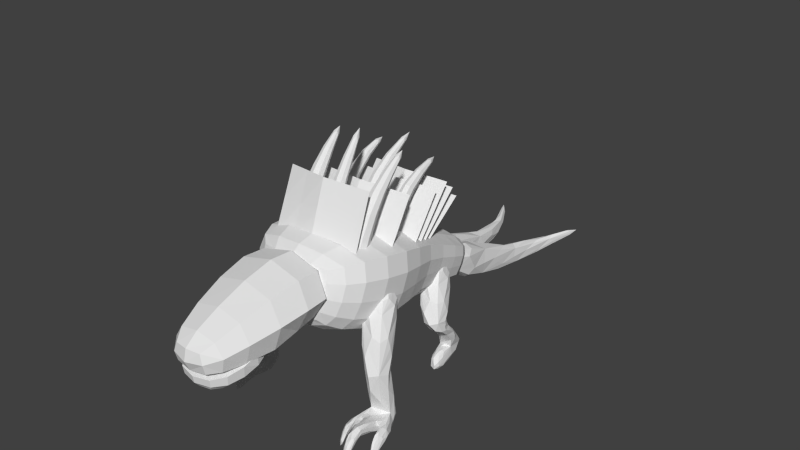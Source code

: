 # Source: chupacabra.blend  (saved by Blender 2.79.0; exported with 4.5.12 LTS)
import bpy
from mathutils import Matrix  # noqa: F401  (used for matrix-valued properties, if any)

bpy.ops.wm.read_factory_settings(use_empty=True)
scene = bpy.context.scene
scene.name = 'Scene'

# ---- collections
col_collection_1 = bpy.data.collections.new('Collection 1'); scene.collection.children.link(col_collection_1)

# ---- materials (node trees are filled in below, after node groups)
mat_chupacabra = bpy.data.materials.new('chupacabra')
mat_chupacabra.alpha_threshold = 0.0
mat_chupacabra.use_transparent_shadow = False
mat_chupacabra.roughness = 0.5

# ---- material node trees

# ---- world
world_world = bpy.data.worlds.new('World'); scene.world = world_world
world_world.color = (0.05088, 0.05088, 0.05088)
world_world.use_sun_shadow = False
world_world.sun_shadow_jitter_overblur = 0.0
world_world.cycles.sampling_method = 'NONE'
world_world.cycles.sample_map_resolution = 256

# ---- meshes
me_body = bpy.data.meshes.new('Body')
me_body.from_pydata([(-0.182, -0.47, -0.06051), (-0.2875, 0.2235, -0.2126), (0.2885, 0.2235, -0.2126), (0.183, -0.47, -0.06051), (-0.2515, -0.4135, 0.2455), (-0.2875, 0.3696, 0.1028), (0.2885, 0.3696, 0.1028), (0.2525, -0.4135, 0.2455), (-0.2213, 0.7633, -0.3409), (0.2223, 0.7633, -0.3409), (-0.2213, 0.8508, -0.1452), (0.2223, 0.8508, -0.1452), (-0.2734, -0.2735, 0.2532), (0.2719, -0.2535, 0.2432), (-0.2734, -0.1288, 0.5964), (0.2719, -0.1288, 0.5964), (-0.05475, -0.2326, 0.2412), (-0.05475, -0.1303, 0.2068), (0.05325, -0.1303, 0.2068), (0.05325, -0.2326, 0.2412), (-0.04395, -0.1323, 0.4972), (-0.04395, -0.04606, 0.4919), (0.04245, -0.04606, 0.4919), (0.04245, -0.1323, 0.4972), (-0.03315, -0.02526, 0.6643), (-0.03315, 0.02873, 0.6285), (0.03165, 0.02873, 0.6285), (0.03165, -0.02526, 0.6643), (-0.02137, 0.2449, 0.9543), (-0.2708, -0.2326, 0.2412), (-0.2708, -0.1303, 0.2068), (-0.1628, -0.1303, 0.2068), (-0.1628, -0.2326, 0.2412), (-0.249, -0.1117, 0.4908), (-0.252, -0.01682, 0.4393), (-0.1445, -0.01845, 0.43), (-0.1415, -0.1133, 0.4815), (-0.2492, 0.0606, 0.6578), (-0.2492, 0.1035, 0.6093), (-0.1844, 0.1035, 0.6093), (-0.1844, 0.0606, 0.6578), (-0.2662, 0.3537, 0.8096), (0.1612, -0.2326, 0.2232), (0.1612, -0.1303, 0.1888), (0.2692, -0.1303, 0.1888), (0.2692, -0.2326, 0.2232), (0.1612, -0.1263, 0.4696), (0.1612, -0.02388, 0.4352), (0.2692, -0.02388, 0.4352), (0.2692, -0.1263, 0.4696), (0.1828, 0.0606, 0.6398), (0.1828, 0.1035, 0.5913), (0.2476, 0.1035, 0.5913), (0.2476, 0.0606, 0.6398), (0.2379, 0.2987, 0.8088), (-0.3075, -0.02745, 0.1729), (0.306, -0.02745, 0.1729), (-0.3075, 0.1525, 0.4847), (0.306, 0.1525, 0.4847), (-0.04935, 0.01936, 0.1692), (-0.04935, 0.1217, 0.1348), (0.04785, 0.1217, 0.1348), (0.04785, 0.01936, 0.1692), (-0.04935, 0.1257, 0.4156), (-0.04935, 0.2281, 0.3812), (0.04785, 0.2281, 0.3812), (0.04785, 0.1257, 0.4156), (-0.02991, 0.3126, 0.5858), (-0.02991, 0.3555, 0.5373), (0.02841, 0.3555, 0.5373), (0.02841, 0.3126, 0.5858), (0.03429, 0.683, 0.7599), (-0.2438, 0.01936, 0.1692), (-0.2438, 0.1217, 0.1348), (-0.1466, 0.1217, 0.1348), (-0.1466, 0.01936, 0.1692), (-0.2438, 0.1289, 0.3675), (-0.2438, 0.2279, 0.3244), (-0.1466, 0.2279, 0.3244), (-0.1466, 0.1289, 0.3675), (-0.2243, 0.355, 0.5661), (-0.2243, 0.3888, 0.5108), (-0.166, 0.3888, 0.5108), (-0.166, 0.355, 0.5661), (-0.1952, 0.6708, 0.6), (0.145, 0.01936, 0.1512), (0.145, 0.1217, 0.1168), (0.2422, 0.1217, 0.1168), (0.2422, 0.01936, 0.1512), (0.1499, 0.1477, 0.4176), (0.1499, 0.2237, 0.357), (0.2374, 0.2237, 0.357), (0.2374, 0.1477, 0.4176), (0.1645, 0.3519, 0.5484), (0.1645, 0.3857, 0.4931), (0.2228, 0.3857, 0.4931), (0.2228, 0.3519, 0.5484), (0.1524, 0.6933, 0.569), (-0.2768, 0.2065, 0.1009), (0.2753, 0.2065, 0.1009), (-0.2768, 0.4228, 0.4092), (0.2753, 0.4228, 0.4092), (-0.2591, 0.2785, 0.08292), (0.2576, 0.2785, 0.08292), (-0.2591, 0.538, 0.4102), (0.2576, 0.538, 0.4102), (-0.2355, 0.3444, 0.06001), (0.234, 0.3444, 0.06001), (-0.2355, 0.6229, 0.3389), (0.234, 0.6229, 0.3389), (-0.2097, 0.4146, 0.03997), (0.2082, 0.4146, 0.03997), (-0.2097, 0.6946, 0.2517), (0.2082, 0.6946, 0.2517), (-0.000752, -0.3035, 0.2632), (-0.000752, -0.1788, 0.6164), (-0.000752, -0.07745, 0.1929), (-0.000752, 0.1025, 0.5047), (-0.000752, 0.1565, 0.1209), (-0.000752, 0.3728, 0.4292), (-0.000752, 0.2285, 0.1029), (-0.000752, 0.488, 0.4302), (-0.000752, 0.2944, 0.08001), (-0.000752, 0.5729, 0.3589), (-0.000752, 0.3646, 0.05997), (-0.000752, 0.6446, 0.2717), (0.0004965, 0.3726, 0.176), (0.0004965, 0.2218, -0.2318), (0.0004965, -0.4625, 0.2794), (0.0004965, -0.5133, -0.06756), (0.0004965, 0.9798, -0.1203), (0.0004965, 0.8496, -0.3969), (-0.2582, -0.4621, 0.09079), (-0.2951, 0.2983, -0.05434), (0.2961, 0.2983, -0.05434), (0.2592, -0.4621, 0.09079), (-0.2271, 0.8071, -0.2407), (0.2281, 0.8071, -0.2407), (0.0004965, 0.9454, -0.2492), (0.0004965, -0.5179, 0.1032), (0.2507, 0.5447, -0.2835), (-0.2497, 0.5447, -0.2835), (0.2507, 0.695, -0.06187), (-0.2497, 0.695, -0.06187), (0.0004965, 0.5904, -0.313), (0.0004965, 0.7461, -0.01208), (0.2573, 0.6308, -0.1753), (-0.2563, 0.6308, -0.1753), (-0.416, 0.08793, 0.2216), (-0.358, -0.0638, -0.2597), (0.417, 0.08793, 0.2216), (0.359, -0.0638, -0.2597), (0.0004965, -0.1012, -0.2792), (0.0004965, 0.04472, 0.3161), (0.428, -0.003634, -0.02003), (-0.427, -0.003634, -0.02003), (-0.294, -0.3759, -0.1637), (0.3816, -0.2714, 0.2912), (0.0004965, -0.4302, -0.1769), (0.0004965, -0.3437, 0.3877), (0.3916, -0.3486, 0.06174), (-0.3906, -0.3486, 0.06174), (-0.3806, -0.2714, 0.2912), (0.295, -0.3759, -0.1637)], [], [(147, 133, 5, 143), (145, 142, 11, 130), (155, 133, 1, 149), (47, 48, 44, 43), (48, 47, 51, 52), (31, 35, 36, 32), (122, 107, 109, 123), (27, 23, 22, 26), (18, 22, 23, 19), (146, 140, 9, 137), (120, 103, 105, 121), (87, 91, 92, 88), (23, 20, 16, 19), (20, 21, 17, 16), (20, 23, 27, 24), (36, 33, 29, 32), (21, 20, 24, 25), (63, 66, 70, 67), (70, 66, 65, 69), (24, 27, 28), (27, 26, 28), (26, 25, 28), (25, 24, 28), (65, 64, 68, 69), (89, 92, 96, 93), (33, 34, 30, 29), (34, 35, 31, 30), (35, 34, 38, 39), (160, 157, 7, 135), (144, 141, 8, 131), (40, 36, 35, 39), (37, 40, 41), (40, 39, 41), (39, 38, 41), (38, 37, 41), (44, 48, 49, 45), (66, 63, 59, 62), (61, 65, 66, 62), (79, 76, 72, 75), (153, 126, 5, 148), (47, 46, 50, 51), (74, 78, 79, 75), (83, 79, 78, 82), (50, 53, 54), (53, 52, 54), (52, 51, 54), (51, 50, 54), (114, 13, 15, 115), (46, 49, 53, 50), (118, 99, 101, 119), (63, 64, 60, 59), (92, 89, 85, 88), (78, 77, 81, 82), (64, 63, 67, 68), (152, 127, 2, 151), (53, 49, 48, 52), (67, 70, 71), (70, 69, 71), (69, 68, 71), (68, 67, 71), (33, 36, 40, 37), (139, 132, 0, 129), (76, 77, 73, 72), (116, 56, 58, 117), (91, 90, 94, 95), (77, 76, 80, 81), (46, 47, 43, 42), (80, 83, 84), (83, 82, 84), (82, 81, 84), (81, 80, 84), (90, 89, 93, 94), (21, 22, 18, 17), (89, 90, 86, 85), (90, 91, 87, 86), (76, 79, 83, 80), (34, 33, 37, 38), (22, 21, 25, 26), (96, 92, 91, 95), (93, 96, 97), (96, 95, 97), (95, 94, 97), (94, 93, 97), (77, 78, 74, 73), (138, 137, 9, 131), (64, 65, 61, 60), (49, 46, 42, 45), (124, 111, 113, 125), (12, 114, 115, 14), (55, 116, 117, 57), (98, 118, 119, 100), (102, 120, 121, 104), (106, 122, 123, 108), (110, 124, 125, 112), (136, 138, 131, 8), (135, 139, 129, 3), (149, 1, 127, 152), (150, 6, 126, 153), (140, 144, 131, 9), (143, 145, 130, 10), (7, 128, 139, 135), (10, 130, 138, 136), (130, 11, 137, 138), (128, 4, 132, 139), (163, 160, 135, 3), (142, 146, 137, 11), (148, 5, 133, 155), (141, 1, 133, 147), (8, 141, 147, 136), (6, 134, 146, 142), (5, 126, 145, 143), (2, 127, 144, 140), (127, 1, 141, 144), (134, 2, 140, 146), (126, 6, 142, 145), (136, 147, 143, 10), (162, 148, 155, 161), (2, 134, 154, 151), (157, 150, 153, 159), (156, 149, 152, 158), (158, 152, 151, 163), (159, 153, 148, 162), (134, 6, 150, 154), (161, 155, 149, 156), (132, 161, 156, 0), (128, 159, 162, 4), (129, 158, 163, 3), (0, 156, 158, 129), (7, 157, 159, 128), (4, 162, 161, 132), (151, 154, 160, 163), (154, 150, 157, 160)])
_k = {(5, 148): 0.6, (7, 157): 0.6, (4, 128): 0.6, (6, 142): 0.6, (5, 143): 0.6, (12, 14): 1.0, (13, 114): 1.0, (13, 15): 1.0, (14, 115): 1.0, (55, 57): 1.0, (56, 116): 1.0, (56, 58): 1.0, (57, 117): 1.0, (98, 100): 1.0, (99, 118): 1.0, (99, 101): 1.0, (100, 119): 1.0, (102, 104): 1.0, (103, 120): 1.0, (103, 105): 1.0, (104, 121): 1.0, (106, 108): 1.0, (107, 122): 1.0, (107, 109): 1.0, (108, 123): 1.0, (110, 112): 1.0, (111, 124): 1.0, (111, 113): 1.0, (112, 125): 1.0, (12, 114): 1.0, (15, 115): 1.0, (114, 115): 1.0, (55, 116): 1.0, (58, 117): 1.0, (116, 117): 1.0, (98, 118): 1.0, (101, 119): 1.0, (118, 119): 1.0, (102, 120): 1.0, (105, 121): 1.0, (120, 121): 1.0, (106, 122): 1.0, (109, 123): 1.0, (122, 123): 1.0, (110, 124): 1.0, (113, 125): 1.0, (124, 125): 1.0, (7, 128): 0.6, (11, 142): 0.6, (10, 143): 0.6, (148, 162): 0.6, (6, 150): 0.6, (150, 157): 0.6, (4, 162): 0.6}
me_body.attributes.new('crease_edge', 'FLOAT', 'EDGE').data.foreach_set('value', [_k.get((min(e.vertices), max(e.vertices)), 0.0) for e in me_body.edges])
_uv = me_body.uv_layers.new(name='UVMap')
_uv.uv.foreach_set('vector', [0.4204, 0.7022, 0.3748, 0.7067, 0.3842, 0.7393, 0.429, 0.7275, 0.2103, 0.8099, 0.1683, 0.8099, 0.1757, 0.7642, 0.2103, 0.7642, 0.3128, 0.7026, 0.3748, 0.7067, 0.3654, 0.674, 0.3081, 0.6637, 0.06461, 0.8113, 0.06461, 0.8299, 0.01853, 0.8299, 0.01853, 0.8113, 0.06461, 0.8299, 0.06461, 0.8113, 0.0992, 0.815, 0.0992, 0.8262, 0.02515, 0.7665, 0.06719, 0.7854, 0.05821, 0.8016, 0.01616, 0.7828, 0.518, 0.8912, 0.6045, 0.8912, 0.6045, 0.9826, 0.518, 0.9826, 0.1018, 0.839, 0.05821, 0.839, 0.06719, 0.8228, 0.1016, 0.8279, 0.02515, 0.8039, 0.06719, 0.8228, 0.05821, 0.839, 0.01616, 0.8202, 0.1872, 0.7028, 0.1787, 0.6775, 0.2251, 0.6804, 0.2328, 0.6983, 0.518, 0.8912, 0.4314, 0.8912, 0.4314, 0.9826, 0.518, 0.9826, 0.02515, 0.8039, 0.06719, 0.8228, 0.05821, 0.839, 0.01616, 0.8202, 0.06461, 0.7754, 0.06461, 0.7939, 0.01853, 0.7939, 0.01853, 0.7754, 0.05845, 0.839, 0.06743, 0.8227, 0.02539, 0.8039, 0.01641, 0.8201, 0.06461, 0.7939, 0.06461, 0.7754, 0.108, 0.7791, 0.108, 0.7902, 0.06461, 0.8113, 0.06461, 0.8299, 0.01853, 0.8299, 0.01853, 0.8113, 0.06743, 0.8227, 0.05845, 0.839, 0.102, 0.839, 0.1018, 0.8278, 0.06461, 0.8299, 0.06461, 0.8113, 0.108, 0.815, 0.108, 0.8262, 0.1018, 0.8016, 0.05821, 0.8016, 0.06719, 0.7854, 0.1016, 0.7905, 0.108, 0.7902, 0.108, 0.7791, 0.1647, 0.7847, 0.1018, 0.839, 0.1016, 0.8279, 0.1568, 0.8244, 0.0992, 0.7902, 0.0992, 0.7791, 0.1542, 0.7847, 0.1018, 0.8278, 0.102, 0.839, 0.1571, 0.8243, 0.06461, 0.8299, 0.06461, 0.8113, 0.0992, 0.815, 0.0992, 0.8262, 0.06461, 0.7939, 0.06461, 0.7754, 0.108, 0.7791, 0.108, 0.7902, 0.05845, 0.8016, 0.06743, 0.7853, 0.02539, 0.7665, 0.01641, 0.7827, 0.06461, 0.8113, 0.06461, 0.8299, 0.01853, 0.8299, 0.01853, 0.8113, 0.06461, 0.8299, 0.06461, 0.8113, 0.0992, 0.815, 0.0992, 0.8262, 0.04867, 0.7012, 0.05102, 0.7433, 0.01767, 0.7444, 0.01767, 0.6992, 0.3414, 0.8264, 0.2993, 0.8264, 0.3068, 0.7805, 0.3414, 0.7805, 0.1018, 0.8016, 0.05821, 0.8016, 0.06719, 0.7854, 0.1016, 0.7905, 0.108, 0.8262, 0.108, 0.815, 0.1647, 0.8206, 0.1018, 0.8016, 0.1016, 0.7905, 0.1568, 0.787, 0.0992, 0.8262, 0.0992, 0.815, 0.1542, 0.8206, 0.1018, 0.7904, 0.102, 0.8016, 0.1571, 0.7869, 0.02515, 0.7665, 0.06719, 0.7854, 0.05821, 0.8016, 0.01616, 0.7828, 0.06461, 0.8113, 0.06461, 0.8299, 0.01853, 0.8299, 0.01853, 0.8113, 0.02515, 0.7665, 0.06719, 0.7854, 0.05821, 0.8016, 0.01616, 0.7828, 0.06461, 0.7754, 0.06461, 0.7939, 0.01853, 0.7939, 0.01853, 0.7754, 0.2103, 0.922, 0.2103, 0.8556, 0.2598, 0.8556, 0.266, 0.922, 0.06743, 0.7853, 0.05845, 0.8016, 0.102, 0.8016, 0.1018, 0.7904, 0.02515, 0.8039, 0.06719, 0.8228, 0.05821, 0.839, 0.01616, 0.8202, 0.1018, 0.839, 0.05821, 0.839, 0.06719, 0.8228, 0.1016, 0.8279, 0.108, 0.8262, 0.108, 0.815, 0.1647, 0.8206, 0.1018, 0.8016, 0.1016, 0.7905, 0.1568, 0.787, 0.0992, 0.8262, 0.0992, 0.815, 0.1542, 0.8206, 0.1018, 0.7904, 0.102, 0.8016, 0.1571, 0.7869, 0.518, 0.8912, 0.6045, 0.8912, 0.6045, 0.9826, 0.518, 0.9826, 0.06461, 0.8299, 0.06461, 0.8113, 0.108, 0.815, 0.108, 0.8262, 0.518, 0.8912, 0.6045, 0.8912, 0.6045, 0.9826, 0.518, 0.9826, 0.05845, 0.8016, 0.06743, 0.7853, 0.02539, 0.7665, 0.01641, 0.7827, 0.06461, 0.7754, 0.06461, 0.7939, 0.01853, 0.7939, 0.01853, 0.7754, 0.06461, 0.7939, 0.06461, 0.7754, 0.0992, 0.7791, 0.0992, 0.7902, 0.06743, 0.7853, 0.05845, 0.8016, 0.102, 0.8016, 0.1018, 0.7904, 0.3414, 0.9302, 0.3414, 0.8723, 0.3908, 0.8723, 0.397, 0.9302, 0.1018, 0.8016, 0.05821, 0.8016, 0.06719, 0.7854, 0.1016, 0.7905, 0.108, 0.8262, 0.108, 0.815, 0.1647, 0.8206, 0.1018, 0.8016, 0.1016, 0.7905, 0.1568, 0.787, 0.0992, 0.8262, 0.0992, 0.815, 0.1542, 0.8206, 0.1018, 0.7904, 0.102, 0.8016, 0.1571, 0.7869, 0.06461, 0.8299, 0.06461, 0.8113, 0.108, 0.815, 0.108, 0.8262, 0.07951, 0.9418, 0.01769, 0.9418, 0.01769, 0.8966, 0.07951, 0.8966, 0.05845, 0.839, 0.06743, 0.8227, 0.02539, 0.8039, 0.01641, 0.8201, 0.518, 0.8912, 0.4314, 0.8912, 0.4314, 0.9826, 0.518, 0.9826, 0.06461, 0.7939, 0.06461, 0.7754, 0.0992, 0.7791, 0.0992, 0.7902, 0.06743, 0.8227, 0.05845, 0.839, 0.102, 0.839, 0.1018, 0.8278, 0.05845, 0.8016, 0.06743, 0.7853, 0.02539, 0.7665, 0.01641, 0.7827, 0.108, 0.7902, 0.108, 0.7791, 0.1647, 0.7847, 0.1018, 0.839, 0.1016, 0.8279, 0.1568, 0.8244, 0.0992, 0.7902, 0.0992, 0.7791, 0.1542, 0.7847, 0.1018, 0.8278, 0.102, 0.839, 0.1571, 0.8243, 0.06743, 0.8227, 0.05845, 0.839, 0.102, 0.839, 0.1018, 0.8278, 0.06461, 0.7754, 0.06461, 0.7939, 0.01853, 0.7939, 0.01853, 0.7754, 0.05845, 0.839, 0.06743, 0.8227, 0.02539, 0.8039, 0.01641, 0.8201, 0.06461, 0.7754, 0.06461, 0.7939, 0.01853, 0.7939, 0.01853, 0.7754, 0.06461, 0.7939, 0.06461, 0.7754, 0.108, 0.7791, 0.108, 0.7902, 0.06743, 0.7853, 0.05845, 0.8016, 0.102, 0.8016, 0.1018, 0.7904, 0.06461, 0.7939, 0.06461, 0.7754, 0.0992, 0.7791, 0.0992, 0.7902, 0.1018, 0.839, 0.05821, 0.839, 0.06719, 0.8228, 0.1016, 0.8279, 0.108, 0.7902, 0.108, 0.7791, 0.1647, 0.7847, 0.1018, 0.839, 0.1016, 0.8279, 0.1568, 0.8244, 0.0992, 0.7902, 0.0992, 0.7791, 0.1542, 0.7847, 0.1018, 0.8278, 0.102, 0.839, 0.1571, 0.8243, 0.06461, 0.7754, 0.06461, 0.7939, 0.01853, 0.7939, 0.01853, 0.7754, 0.05287, 0.8676, 0.01825, 0.8676, 0.01825, 0.848, 0.05287, 0.848, 0.06461, 0.8113, 0.06461, 0.8299, 0.01853, 0.8299, 0.01853, 0.8113, 0.06461, 0.8113, 0.06461, 0.8299, 0.01853, 0.8299, 0.01853, 0.8113, 0.518, 0.8912, 0.4314, 0.8912, 0.4314, 0.9826, 0.518, 0.9826, 0.4314, 0.8912, 0.518, 0.8912, 0.518, 0.9826, 0.4314, 0.9826, 0.6045, 0.8912, 0.518, 0.8912, 0.518, 0.9826, 0.6045, 0.9826, 0.4314, 0.8912, 0.518, 0.8912, 0.518, 0.9826, 0.4314, 0.9826, 0.6045, 0.8912, 0.518, 0.8912, 0.518, 0.9826, 0.6045, 0.9826, 0.4314, 0.8912, 0.518, 0.8912, 0.518, 0.9826, 0.4314, 0.9826, 0.6045, 0.8912, 0.518, 0.8912, 0.518, 0.9826, 0.6045, 0.9826, 0.08749, 0.8676, 0.05287, 0.8676, 0.05287, 0.848, 0.08749, 0.848, 0.1413, 0.9418, 0.07951, 0.9418, 0.07951, 0.8966, 0.1413, 0.8966, 0.2857, 0.9302, 0.2919, 0.8723, 0.3414, 0.8723, 0.3414, 0.9302, 0.1547, 0.922, 0.1609, 0.8556, 0.2103, 0.8556, 0.2103, 0.922, 0.3834, 0.8264, 0.3414, 0.8264, 0.3414, 0.7805, 0.376, 0.7805, 0.2524, 0.8099, 0.2103, 0.8099, 0.2103, 0.7642, 0.245, 0.7642, 0.1413, 0.9869, 0.07951, 0.9869, 0.07951, 0.9418, 0.1413, 0.9418, 0.08749, 0.8871, 0.05287, 0.8871, 0.05287, 0.8676, 0.08749, 0.8676, 0.05287, 0.8871, 0.01825, 0.8871, 0.01825, 0.8676, 0.05287, 0.8676, 0.07951, 0.9869, 0.01769, 0.9869, 0.01769, 0.9418, 0.07951, 0.9418, 0.04633, 0.6592, 0.04867, 0.7012, 0.01767, 0.6992, 0.01767, 0.6541, 0.1958, 0.7281, 0.1872, 0.7028, 0.2328, 0.6983, 0.2406, 0.7162, 0.3175, 0.7416, 0.3842, 0.7393, 0.3748, 0.7067, 0.3128, 0.7026, 0.4118, 0.6769, 0.3654, 0.674, 0.3748, 0.7067, 0.4204, 0.7022, 0.4582, 0.6797, 0.4118, 0.6769, 0.4204, 0.7022, 0.466, 0.6977, 0.151, 0.74, 0.1417, 0.7073, 0.1872, 0.7028, 0.1958, 0.7281, 0.2598, 0.8556, 0.2103, 0.8556, 0.2103, 0.8099, 0.2524, 0.8099, 0.3908, 0.8723, 0.3414, 0.8723, 0.3414, 0.8264, 0.3834, 0.8264, 0.3414, 0.8723, 0.2919, 0.8723, 0.2993, 0.8264, 0.3414, 0.8264, 0.1417, 0.7073, 0.1323, 0.6746, 0.1787, 0.6775, 0.1872, 0.7028, 0.2103, 0.8556, 0.1609, 0.8556, 0.1683, 0.8099, 0.2103, 0.8099, 0.466, 0.6977, 0.4204, 0.7022, 0.429, 0.7275, 0.4737, 0.7156, 0.2842, 0.7427, 0.3175, 0.7416, 0.3128, 0.7026, 0.2818, 0.7006, 0.1323, 0.6746, 0.1417, 0.7073, 0.07967, 0.7033, 0.07498, 0.6643, 0.1516, 0.9552, 0.1547, 0.922, 0.2103, 0.922, 0.2103, 0.9552, 0.2827, 0.9591, 0.2857, 0.9302, 0.3414, 0.9302, 0.3414, 0.9591, 0.3414, 0.9591, 0.3414, 0.9302, 0.397, 0.9302, 0.4001, 0.9591, 0.2103, 0.9552, 0.2103, 0.922, 0.266, 0.922, 0.2691, 0.9552, 0.1417, 0.7073, 0.151, 0.74, 0.08436, 0.7422, 0.07967, 0.7033, 0.2818, 0.7006, 0.3128, 0.7026, 0.3081, 0.6637, 0.2795, 0.6586, 0.2508, 0.6986, 0.2818, 0.7006, 0.2795, 0.6586, 0.2508, 0.6534, 0.2103, 0.9884, 0.2103, 0.9552, 0.2691, 0.9552, 0.2722, 0.9884, 0.3414, 0.9881, 0.3414, 0.9591, 0.4001, 0.9591, 0.4032, 0.9881, 0.2796, 0.9881, 0.2827, 0.9591, 0.3414, 0.9591, 0.3414, 0.9881, 0.1485, 0.9884, 0.1516, 0.9552, 0.2103, 0.9552, 0.2103, 0.9884, 0.2508, 0.7438, 0.2842, 0.7427, 0.2818, 0.7006, 0.2508, 0.6986, 0.07498, 0.6643, 0.07967, 0.7033, 0.04867, 0.7012, 0.04633, 0.6592, 0.07967, 0.7033, 0.08436, 0.7422, 0.05102, 0.7433, 0.04867, 0.7012])
me_body.materials.append(mat_chupacabra)
me_body.use_remesh_preserve_volume = False
me_body.use_remesh_preserve_attributes = False
me_body.use_mirror_vertex_groups = False
me_body.update()
me_tailright = bpy.data.meshes.new('TailRight')
me_tailright.from_pydata([(0.1226, -0.05571, -0.09697), (0.08196, 0.2386, -0.2472), (-0.05649, 0.2386, -0.2472), (-0.09714, -0.05571, -0.09697), (0.1226, 0.05661, 0.09758), (0.08196, 0.3674, -0.06321), (-0.05649, 0.3674, -0.06321), (-0.09714, 0.05661, 0.09758), (0.04706, 0.6562, -0.3286), (-0.03987, 0.627, -0.3286), (0.03923, 0.6927, -0.1876), (-0.04769, 0.6635, -0.1876), (-0.05884, 1.064, -0.3128), (-0.09331, 1.028, -0.3128), (-0.05884, 1.064, -0.2397), (-0.09331, 1.028, -0.2397), (-0.2883, 1.362, -0.187)], [], [(5, 1, 0), (2, 1, 8), (6, 7, 3), (4, 0, 3), (1, 2, 3), (6, 5, 4), (9, 8, 12), (2, 9, 11), (6, 11, 10), (1, 5, 10), (9, 13, 15), (11, 15, 14), (8, 10, 14), (13, 12, 16), (15, 13, 16), (14, 15, 16), (12, 14, 16), (4, 5, 0), (9, 2, 8), (2, 6, 3), (7, 4, 3), (0, 1, 3), (7, 6, 4), (13, 9, 12), (6, 2, 11), (5, 6, 10), (8, 1, 10), (11, 9, 15), (10, 11, 14), (12, 8, 14)])
_uv = me_tailright.uv_layers.new(name='UVMap')
_uv.uv.foreach_set('vector', [0.7259, 0.2714, 0.6792, 0.292, 0.6999, 0.365, 0.8464, 0.2781, 0.8089, 0.29, 0.789, 0.1949, 0.7859, 0.2715, 0.8082, 0.3486, 0.7599, 0.365, 0.897, 0.3611, 0.886, 0.3271, 0.9276, 0.3137, 0.8089, 0.29, 0.8464, 0.2781, 0.8801, 0.3461, 0.9123, 0.2741, 0.8747, 0.2857, 0.8871, 0.365, 0.8145, 0.1936, 0.789, 0.1949, 0.789, 0.09747, 0.7392, 0.2919, 0.7383, 0.2017, 0.7714, 0.1999, 0.9123, 0.2741, 0.8885, 0.2051, 0.863, 0.2065, 0.6792, 0.292, 0.7259, 0.2714, 0.7123, 0.1926, 0.7383, 0.2017, 0.7609, 0.1121, 0.7771, 0.1155, 0.8885, 0.2051, 0.8749, 0.1216, 0.863, 0.1169, 0.6792, 0.1948, 0.7123, 0.1926, 0.7178, 0.1032, 0.8008, 0.1023, 0.789, 0.09747, 0.8316, 0.008999, 0.7771, 0.1155, 0.7609, 0.1121, 0.8082, 0.02607, 0.863, 0.1169, 0.8749, 0.1216, 0.9036, 0.03131, 0.7015, 0.09997, 0.7178, 0.1032, 0.7477, 0.01329, 0.7482, 0.3486, 0.7259, 0.2714, 0.6999, 0.365, 0.8145, 0.1936, 0.8464, 0.2781, 0.789, 0.1949, 0.7392, 0.2919, 0.7859, 0.2715, 0.7599, 0.365, 0.9386, 0.3477, 0.897, 0.3611, 0.9276, 0.3137, 0.8207, 0.365, 0.8089, 0.29, 0.8801, 0.3461, 0.9467, 0.3466, 0.9123, 0.2741, 0.8871, 0.365, 0.8008, 0.1023, 0.8145, 0.1936, 0.789, 0.09747, 0.7859, 0.2715, 0.7392, 0.2919, 0.7714, 0.1999, 0.8747, 0.2857, 0.9123, 0.2741, 0.863, 0.2065, 0.6792, 0.1948, 0.6792, 0.292, 0.7123, 0.1926, 0.7714, 0.1999, 0.7383, 0.2017, 0.7771, 0.1155, 0.863, 0.2065, 0.8885, 0.2051, 0.863, 0.1169, 0.7015, 0.09997, 0.6792, 0.1948, 0.7178, 0.1032])
me_tailright.materials.append(mat_chupacabra)
me_tailright.use_remesh_preserve_volume = False
me_tailright.use_remesh_preserve_attributes = False
me_tailright.use_mirror_vertex_groups = False
me_tailright.update()
me_tailleft = bpy.data.meshes.new('TailLeft')
me_tailleft.from_pydata([(-0.1226, -0.05571, -0.09697), (-0.08196, 0.2386, -0.2472), (0.05649, 0.2386, -0.2472), (0.09714, -0.05571, -0.09697), (-0.1226, 0.05661, 0.09758), (-0.08196, 0.3674, -0.06321), (0.05649, 0.3674, -0.06321), (0.09714, 0.05661, 0.09758), (-0.04706, 0.6562, -0.3286), (0.03987, 0.627, -0.3286), (-0.03923, 0.6927, -0.1876), (0.04769, 0.6635, -0.1876), (0.05884, 1.064, -0.3128), (0.09331, 1.028, -0.3128), (0.05884, 1.064, -0.2397), (0.09331, 1.028, -0.2397), (0.2883, 1.362, -0.187)], [], [(5, 1, 0), (2, 1, 8), (6, 7, 3), (4, 0, 3), (1, 2, 3), (6, 5, 4), (9, 8, 12), (2, 9, 11), (6, 11, 10), (1, 5, 10), (9, 13, 15), (11, 15, 14), (8, 10, 14), (13, 12, 16), (15, 13, 16), (14, 15, 16), (12, 14, 16), (4, 5, 0), (9, 2, 8), (2, 6, 3), (7, 4, 3), (0, 1, 3), (7, 6, 4), (13, 9, 12), (6, 2, 11), (5, 6, 10), (8, 1, 10), (11, 9, 15), (10, 11, 14), (12, 8, 14)])
_uv = me_tailleft.uv_layers.new(name='UVMap')
_uv.uv.foreach_set('vector', [0.7259, 0.2714, 0.6792, 0.292, 0.6999, 0.365, 0.8464, 0.2781, 0.8089, 0.29, 0.789, 0.1949, 0.7859, 0.2715, 0.8082, 0.3486, 0.7599, 0.365, 0.897, 0.3611, 0.886, 0.3271, 0.9276, 0.3137, 0.8089, 0.29, 0.8464, 0.2781, 0.8801, 0.3461, 0.9123, 0.2741, 0.8747, 0.2857, 0.8871, 0.365, 0.8145, 0.1936, 0.789, 0.1949, 0.789, 0.09747, 0.7392, 0.2919, 0.7383, 0.2017, 0.7714, 0.1999, 0.9123, 0.2741, 0.8885, 0.2051, 0.863, 0.2065, 0.6792, 0.292, 0.7259, 0.2714, 0.7123, 0.1926, 0.7383, 0.2017, 0.7609, 0.1121, 0.7771, 0.1155, 0.8885, 0.2051, 0.8749, 0.1216, 0.863, 0.1169, 0.6792, 0.1948, 0.7123, 0.1926, 0.7178, 0.1032, 0.8008, 0.1023, 0.789, 0.09747, 0.8316, 0.008999, 0.7771, 0.1155, 0.7609, 0.1121, 0.8082, 0.02607, 0.863, 0.1169, 0.8749, 0.1216, 0.9036, 0.03131, 0.7015, 0.09997, 0.7178, 0.1032, 0.7477, 0.01329, 0.7482, 0.3486, 0.7259, 0.2714, 0.6999, 0.365, 0.8145, 0.1936, 0.8464, 0.2781, 0.789, 0.1949, 0.7392, 0.2919, 0.7859, 0.2715, 0.7599, 0.365, 0.9386, 0.3477, 0.897, 0.3611, 0.9276, 0.3137, 0.8207, 0.365, 0.8089, 0.29, 0.8801, 0.3461, 0.9467, 0.3466, 0.9123, 0.2741, 0.8871, 0.365, 0.8008, 0.1023, 0.8145, 0.1936, 0.789, 0.09747, 0.7859, 0.2715, 0.7392, 0.2919, 0.7714, 0.1999, 0.8747, 0.2857, 0.9123, 0.2741, 0.863, 0.2065, 0.6792, 0.1948, 0.6792, 0.292, 0.7123, 0.1926, 0.7714, 0.1999, 0.7383, 0.2017, 0.7771, 0.1155, 0.863, 0.2065, 0.8885, 0.2051, 0.863, 0.1169, 0.7015, 0.09997, 0.6792, 0.1948, 0.7178, 0.1032])
me_tailleft.materials.append(mat_chupacabra)
me_tailleft.use_remesh_preserve_volume = False
me_tailleft.use_remesh_preserve_attributes = False
me_tailleft.use_mirror_vertex_groups = False
me_tailleft.update()
me_armleft = bpy.data.meshes.new('ArmLeft')
me_armleft.from_pydata([(-0.1401, -0.121, -0.05634), (-0.1401, 0.06448, -0.09841), (0.05794, 0.06291, -0.08048), (0.05794, -0.1226, -0.03841), (-0.1401, -0.03683, 0.06057), (-0.1401, 0.09018, 0.0676), (0.003941, 0.09018, 0.0676), (0.003941, -0.03683, 0.06057), (0.01575, -0.2646, -0.3755), (-0.01214, -0.1154, -0.3805), (0.09956, -0.07979, -0.3693), (0.1326, -0.2447, -0.3597), (-0.008655, -0.138, -0.6239), (-0.01817, -0.09042, -0.5484), (0.1128, -0.06742, -0.5464), (0.1223, -0.115, -0.6219), (-0.01424, -0.1439, -0.7195), (-0.006101, -0.04083, -0.6563), (0.08776, -0.02434, -0.6549), (0.1324, -0.1182, -0.7173), (0.074, -0.3852, -0.5413), (0.1264, -0.376, -0.5405), (0.0765, -0.3947, -0.5953), (0.1289, -0.3855, -0.5945), (0.03111, -0.2519, -0.5908), (0.02436, -0.2046, -0.6926), (0.116, -0.1885, -0.6912), (0.1228, -0.2358, -0.5894), (0.1912, -0.2367, -0.5963), (0.2093, -0.2374, -0.6448), (0.1604, -0.2744, -0.6396), (0.159, -0.2797, -0.5827), (-0.03267, -0.276, -0.5998), (-0.048, -0.2825, -0.6488), (0.01185, -0.3056, -0.5849), (0.01036, -0.3008, -0.6419), (0.09392, -0.4937, -0.5969), (0.1463, -0.4845, -0.5961), (0.09177, -0.4772, -0.6453), (0.1441, -0.468, -0.6445), (0.2087, -0.3349, -0.6174), (0.2231, -0.314, -0.6681), (0.1745, -0.3517, -0.6703), (0.1771, -0.3804, -0.6137), (-0.01509, -0.3743, -0.6208), (-0.03418, -0.3592, -0.672), (0.03001, -0.4062, -0.616), (0.02441, -0.378, -0.6726), (0.1331, -0.5486, -0.7653), (0.2096, -0.4134, -0.7597), (0.01506, -0.4475, -0.7626)], [], [(5, 1, 0), (5, 6, 2), (6, 7, 3), (2, 3, 11), (6, 5, 4), (11, 8, 12), (0, 8, 11), (1, 2, 10), (1, 9, 8), (3, 7, 4), (25, 22, 20), (10, 11, 15), (10, 14, 13), (9, 13, 12), (17, 18, 19), (14, 15, 19), (14, 18, 17), (13, 17, 16), (32, 44, 46), (26, 27, 21), (25, 26, 23), (27, 24, 20), (25, 24, 34), (26, 30, 31), (19, 26, 25), (12, 24, 27), (33, 35, 47), (15, 27, 31), (19, 29, 30), (19, 15, 28), (34, 46, 47), (16, 25, 35), (12, 32, 34), (16, 33, 32), (32, 33, 45), (31, 30, 42), (28, 31, 43), (29, 41, 42), (28, 40, 41), (20, 22, 38), (21, 37, 39), (23, 39, 38), (21, 20, 36), (37, 36, 48), (38, 39, 48), (39, 37, 48), (36, 38, 48), (44, 45, 50), (47, 46, 50), (45, 47, 50), (46, 44, 50), (43, 42, 49), (40, 43, 49), (42, 41, 49), (41, 40, 49), (4, 5, 0), (1, 5, 2), (2, 6, 3), (10, 2, 11), (7, 6, 4), (15, 11, 12), (3, 0, 11), (9, 1, 10), (0, 1, 8), (0, 3, 4), (24, 25, 20), (14, 10, 15), (9, 10, 13), (8, 9, 12), (16, 17, 19), (18, 14, 19), (13, 14, 17), (12, 13, 16), (34, 32, 46), (23, 26, 21), (22, 25, 23), (21, 27, 20), (35, 25, 34), (27, 26, 31), (16, 19, 25), (15, 12, 27), (45, 33, 47), (28, 15, 31), (26, 19, 30), (29, 19, 28), (35, 34, 47), (33, 16, 35), (24, 12, 34), (12, 16, 32), (44, 32, 45), (43, 31, 42), (40, 28, 43), (30, 29, 42), (29, 28, 41), (36, 20, 38), (23, 21, 39), (22, 23, 38), (37, 21, 36)])
_uv = me_armleft.uv_layers.new(name='UVMap')
_uv.uv.foreach_set('vector', [0.9827, 0.8772, 0.9841, 0.8368, 0.9383, 0.8384, 0.7982, 0.9926, 0.7641, 0.986, 0.7582, 0.9479, 0.8846, 0.8722, 0.8551, 0.8643, 0.8406, 0.8334, 0.8864, 0.8337, 0.8406, 0.8334, 0.8298, 0.7494, 0.6631, 0.9744, 0.6285, 0.9744, 0.6285, 0.9438, 0.6876, 0.8591, 0.659, 0.8552, 0.6597, 0.7878, 0.6263, 0.9414, 0.659, 0.8552, 0.6876, 0.8591, 0.8059, 0.9529, 0.7582, 0.9479, 0.7623, 0.8699, 0.9841, 0.8368, 0.9542, 0.7559, 0.9184, 0.7484, 0.6741, 0.9427, 0.6623, 0.9747, 0.6277, 0.976, 0.7443, 0.9671, 0.7027, 0.9344, 0.692, 0.9422, 0.8695, 0.7574, 0.8298, 0.7494, 0.8759, 0.6961, 0.7623, 0.8699, 0.7593, 0.8271, 0.7913, 0.8271, 0.9542, 0.7559, 0.9699, 0.7182, 0.9629, 0.6977, 0.7868, 0.7987, 0.7638, 0.7987, 0.7574, 0.7703, 0.8827, 0.7166, 0.8759, 0.6961, 0.8806, 0.6735, 0.7593, 0.8271, 0.7638, 0.7987, 0.7868, 0.7987, 0.9699, 0.7182, 0.9879, 0.6958, 0.9674, 0.6751, 0.649, 0.7553, 0.646, 0.7309, 0.6546, 0.7207, 0.749, 0.8677, 0.7219, 0.8685, 0.6962, 0.8437, 0.7865, 0.753, 0.7641, 0.753, 0.7689, 0.7003, 0.6877, 0.7589, 0.6653, 0.7582, 0.6712, 0.7229, 0.7493, 0.9467, 0.7222, 0.9458, 0.7162, 0.9334, 0.7542, 0.8441, 0.7308, 0.8319, 0.719, 0.8388, 0.7574, 0.7703, 0.7641, 0.753, 0.7865, 0.753, 0.6597, 0.7878, 0.6653, 0.7582, 0.6877, 0.7589, 0.8071, 0.7345, 0.7939, 0.7277, 0.7955, 0.7075, 0.6916, 0.7887, 0.6877, 0.7589, 0.695, 0.7472, 0.7574, 0.7703, 0.7435, 0.7345, 0.7567, 0.7277, 0.8806, 0.6735, 0.8759, 0.6961, 0.8419, 0.6924, 0.7162, 0.9334, 0.714, 0.9077, 0.7293, 0.9091, 0.7932, 0.7703, 0.7865, 0.753, 0.7939, 0.7277, 0.6597, 0.7878, 0.649, 0.7553, 0.6587, 0.7461, 0.9674, 0.6751, 0.9297, 0.682, 0.9288, 0.6944, 0.9288, 0.6944, 0.9297, 0.682, 0.9117, 0.6741, 0.719, 0.8388, 0.7308, 0.8319, 0.7259, 0.8122, 0.7042, 0.7569, 0.695, 0.7472, 0.7007, 0.7221, 0.7435, 0.7345, 0.7423, 0.715, 0.7551, 0.7075, 0.8419, 0.6924, 0.8188, 0.684, 0.825, 0.6719, 0.692, 0.9422, 0.7027, 0.9344, 0.7048, 0.911, 0.6962, 0.8437, 0.6963, 0.8139, 0.7085, 0.8123, 0.7689, 0.7003, 0.7689, 0.6768, 0.7817, 0.6768, 0.684, 0.7233, 0.6712, 0.7229, 0.6721, 0.6932, 0.6849, 0.6936, 0.6721, 0.6932, 0.6797, 0.6502, 0.7817, 0.6768, 0.7689, 0.6768, 0.7753, 0.6424, 0.7085, 0.8123, 0.6963, 0.8139, 0.726, 0.7819, 0.6925, 0.9124, 0.7048, 0.911, 0.7228, 0.8809, 0.9056, 0.6863, 0.9117, 0.6741, 0.8885, 0.6512, 0.7293, 0.9091, 0.714, 0.9077, 0.7435, 0.8856, 0.8083, 0.715, 0.7955, 0.7075, 0.8066, 0.6823, 0.6546, 0.7207, 0.646, 0.7309, 0.6263, 0.6971, 0.7108, 0.8144, 0.7259, 0.8122, 0.7343, 0.786, 0.7087, 0.7327, 0.7007, 0.7221, 0.7303, 0.7002, 0.7551, 0.7075, 0.7423, 0.715, 0.744, 0.6823, 0.825, 0.6719, 0.8188, 0.684, 0.802, 0.6487, 0.953, 0.8699, 0.9827, 0.8772, 0.9383, 0.8384, 0.8059, 0.9529, 0.7982, 0.9926, 0.7582, 0.9479, 0.8864, 0.8337, 0.8846, 0.8722, 0.8406, 0.8334, 0.8695, 0.7574, 0.8864, 0.8337, 0.8298, 0.7494, 0.6631, 0.9438, 0.6631, 0.9744, 0.6285, 0.9438, 0.6916, 0.7887, 0.6876, 0.8591, 0.6597, 0.7878, 0.6741, 0.9427, 0.6263, 0.9414, 0.6876, 0.8591, 0.7906, 0.868, 0.8059, 0.9529, 0.7623, 0.8699, 0.9383, 0.8384, 0.9841, 0.8368, 0.9184, 0.7484, 0.6263, 0.9414, 0.6741, 0.9427, 0.6277, 0.976, 0.7172, 0.9675, 0.7443, 0.9671, 0.692, 0.9422, 0.8827, 0.7166, 0.8695, 0.7574, 0.8759, 0.6961, 0.7906, 0.868, 0.7623, 0.8699, 0.7913, 0.8271, 0.9184, 0.7484, 0.9542, 0.7559, 0.9629, 0.6977, 0.7932, 0.7703, 0.7868, 0.7987, 0.7574, 0.7703, 0.9009, 0.6944, 0.8827, 0.7166, 0.8806, 0.6735, 0.7913, 0.8271, 0.7593, 0.8271, 0.7868, 0.7987, 0.9629, 0.6977, 0.9699, 0.7182, 0.9674, 0.6751, 0.6587, 0.7461, 0.649, 0.7553, 0.6546, 0.7207, 0.7068, 0.8358, 0.749, 0.8677, 0.6962, 0.8437, 0.7817, 0.7003, 0.7865, 0.753, 0.7689, 0.7003, 0.684, 0.7233, 0.6877, 0.7589, 0.6712, 0.7229, 0.7294, 0.9294, 0.7493, 0.9467, 0.7162, 0.9334, 0.7277, 0.8495, 0.7542, 0.8441, 0.719, 0.8388, 0.7932, 0.7703, 0.7574, 0.7703, 0.7865, 0.753, 0.6916, 0.7887, 0.6597, 0.7878, 0.6877, 0.7589, 0.8083, 0.715, 0.8071, 0.7345, 0.7955, 0.7075, 0.7042, 0.7569, 0.6916, 0.7887, 0.695, 0.7472, 0.7641, 0.753, 0.7574, 0.7703, 0.7567, 0.7277, 0.8428, 0.68, 0.8806, 0.6735, 0.8419, 0.6924, 0.7294, 0.9294, 0.7162, 0.9334, 0.7293, 0.9091, 0.8071, 0.7345, 0.7932, 0.7703, 0.7939, 0.7277, 0.6653, 0.7582, 0.6597, 0.7878, 0.6587, 0.7461, 0.9629, 0.6977, 0.9674, 0.6751, 0.9288, 0.6944, 0.9056, 0.6863, 0.9288, 0.6944, 0.9117, 0.6741, 0.7108, 0.8144, 0.719, 0.8388, 0.7259, 0.8122, 0.7087, 0.7327, 0.7042, 0.7569, 0.7007, 0.7221, 0.7567, 0.7277, 0.7435, 0.7345, 0.7551, 0.7075, 0.8428, 0.68, 0.8419, 0.6924, 0.825, 0.6719, 0.6925, 0.9124, 0.692, 0.9422, 0.7048, 0.911, 0.7068, 0.8358, 0.6962, 0.8437, 0.7085, 0.8123, 0.7817, 0.7003, 0.7689, 0.7003, 0.7817, 0.6768, 0.6849, 0.6936, 0.684, 0.7233, 0.6721, 0.6932])
me_armleft.materials.append(mat_chupacabra)
me_armleft.use_remesh_preserve_volume = False
me_armleft.use_remesh_preserve_attributes = False
me_armleft.use_mirror_vertex_groups = False
me_armleft.update()
me_armright = bpy.data.meshes.new('ArmRight')
me_armright.from_pydata([(0.1401, -0.121, -0.05634), (0.1401, 0.06448, -0.09841), (-0.05794, 0.06291, -0.08048), (-0.05794, -0.1226, -0.03841), (0.1401, -0.03683, 0.06057), (0.1401, 0.09018, 0.0676), (-0.003941, 0.09018, 0.0676), (-0.003941, -0.03683, 0.06057), (-0.01575, -0.2646, -0.3755), (0.01214, -0.1154, -0.3805), (-0.09956, -0.07979, -0.3693), (-0.1326, -0.2447, -0.3597), (0.008655, -0.138, -0.6239), (0.01817, -0.09042, -0.5484), (-0.1128, -0.06742, -0.5464), (-0.1223, -0.115, -0.6219), (0.01424, -0.1439, -0.7195), (0.006101, -0.04083, -0.6563), (-0.08776, -0.02434, -0.6549), (-0.1324, -0.1182, -0.7173), (-0.074, -0.3852, -0.5413), (-0.1264, -0.376, -0.5405), (-0.0765, -0.3947, -0.5953), (-0.1289, -0.3855, -0.5945), (-0.03111, -0.2519, -0.5908), (-0.02436, -0.2046, -0.6926), (-0.116, -0.1885, -0.6912), (-0.1228, -0.2358, -0.5894), (-0.1912, -0.2367, -0.5963), (-0.2093, -0.2374, -0.6448), (-0.1604, -0.2744, -0.6396), (-0.159, -0.2797, -0.5827), (0.03267, -0.276, -0.5998), (0.048, -0.2825, -0.6488), (-0.01185, -0.3056, -0.5849), (-0.01036, -0.3008, -0.6419), (-0.09392, -0.4937, -0.5969), (-0.1463, -0.4845, -0.5961), (-0.09177, -0.4772, -0.6453), (-0.1441, -0.468, -0.6445), (-0.2087, -0.3349, -0.6174), (-0.2231, -0.314, -0.6681), (-0.1745, -0.3517, -0.6703), (-0.1771, -0.3804, -0.6137), (0.01509, -0.3743, -0.6208), (0.03418, -0.3592, -0.672), (-0.03001, -0.4062, -0.616), (-0.02441, -0.378, -0.6726), (-0.1331, -0.5486, -0.7653), (-0.2096, -0.4134, -0.7597), (-0.01506, -0.4475, -0.7626)], [], [(5, 1, 0), (5, 6, 2), (6, 7, 3), (2, 3, 11), (6, 5, 4), (11, 8, 12), (0, 8, 11), (1, 2, 10), (1, 9, 8), (3, 7, 4), (25, 22, 20), (10, 11, 15), (10, 14, 13), (9, 13, 12), (17, 18, 19), (14, 15, 19), (14, 18, 17), (13, 17, 16), (32, 44, 46), (26, 27, 21), (25, 26, 23), (27, 24, 20), (25, 24, 34), (26, 30, 31), (19, 26, 25), (12, 24, 27), (33, 35, 47), (15, 27, 31), (19, 29, 30), (19, 15, 28), (34, 46, 47), (16, 25, 35), (12, 32, 34), (16, 33, 32), (32, 33, 45), (31, 30, 42), (28, 31, 43), (29, 41, 42), (28, 40, 41), (20, 22, 38), (21, 37, 39), (23, 39, 38), (21, 20, 36), (37, 36, 48), (38, 39, 48), (39, 37, 48), (36, 38, 48), (44, 45, 50), (47, 46, 50), (45, 47, 50), (46, 44, 50), (43, 42, 49), (40, 43, 49), (42, 41, 49), (41, 40, 49), (4, 5, 0), (1, 5, 2), (2, 6, 3), (10, 2, 11), (7, 6, 4), (15, 11, 12), (3, 0, 11), (9, 1, 10), (0, 1, 8), (0, 3, 4), (24, 25, 20), (14, 10, 15), (9, 10, 13), (8, 9, 12), (16, 17, 19), (18, 14, 19), (13, 14, 17), (12, 13, 16), (34, 32, 46), (23, 26, 21), (22, 25, 23), (21, 27, 20), (35, 25, 34), (27, 26, 31), (16, 19, 25), (15, 12, 27), (45, 33, 47), (28, 15, 31), (26, 19, 30), (29, 19, 28), (35, 34, 47), (33, 16, 35), (24, 12, 34), (12, 16, 32), (44, 32, 45), (43, 31, 42), (40, 28, 43), (30, 29, 42), (29, 28, 41), (36, 20, 38), (23, 21, 39), (22, 23, 38), (37, 21, 36)])
_uv = me_armright.uv_layers.new(name='UVMap')
_uv.uv.foreach_set('vector', [0.9827, 0.8772, 0.9841, 0.8368, 0.9383, 0.8384, 0.7982, 0.9926, 0.7641, 0.986, 0.7582, 0.9479, 0.8846, 0.8722, 0.8551, 0.8643, 0.8406, 0.8334, 0.8864, 0.8337, 0.8406, 0.8334, 0.8298, 0.7494, 0.6631, 0.9744, 0.6285, 0.9744, 0.6285, 0.9438, 0.6876, 0.8591, 0.659, 0.8552, 0.6597, 0.7878, 0.6263, 0.9414, 0.659, 0.8552, 0.6876, 0.8591, 0.8059, 0.9529, 0.7582, 0.9479, 0.7623, 0.8699, 0.9841, 0.8368, 0.9542, 0.7559, 0.9184, 0.7484, 0.6741, 0.9427, 0.6623, 0.9747, 0.6277, 0.976, 0.7443, 0.9671, 0.7027, 0.9344, 0.692, 0.9422, 0.8695, 0.7574, 0.8298, 0.7494, 0.8759, 0.6961, 0.7623, 0.8699, 0.7593, 0.8271, 0.7913, 0.8271, 0.9542, 0.7559, 0.9699, 0.7182, 0.9629, 0.6977, 0.7868, 0.7987, 0.7638, 0.7987, 0.7574, 0.7703, 0.8827, 0.7166, 0.8759, 0.6961, 0.8806, 0.6735, 0.7593, 0.8271, 0.7638, 0.7987, 0.7868, 0.7987, 0.9699, 0.7182, 0.9879, 0.6958, 0.9674, 0.6751, 0.649, 0.7553, 0.646, 0.7309, 0.6546, 0.7207, 0.749, 0.8677, 0.7219, 0.8685, 0.6962, 0.8437, 0.7865, 0.753, 0.7641, 0.753, 0.7689, 0.7003, 0.6877, 0.7589, 0.6653, 0.7582, 0.6712, 0.7229, 0.7493, 0.9467, 0.7222, 0.9458, 0.7162, 0.9334, 0.7542, 0.8441, 0.7308, 0.8319, 0.719, 0.8388, 0.7574, 0.7703, 0.7641, 0.753, 0.7865, 0.753, 0.6597, 0.7878, 0.6653, 0.7582, 0.6877, 0.7589, 0.8071, 0.7345, 0.7939, 0.7277, 0.7955, 0.7075, 0.6916, 0.7887, 0.6877, 0.7589, 0.695, 0.7472, 0.7574, 0.7703, 0.7435, 0.7345, 0.7567, 0.7277, 0.8806, 0.6735, 0.8759, 0.6961, 0.8419, 0.6924, 0.7162, 0.9334, 0.714, 0.9077, 0.7293, 0.9091, 0.7932, 0.7703, 0.7865, 0.753, 0.7939, 0.7277, 0.6597, 0.7878, 0.649, 0.7553, 0.6587, 0.7461, 0.9674, 0.6751, 0.9297, 0.682, 0.9288, 0.6944, 0.9288, 0.6944, 0.9297, 0.682, 0.9117, 0.6741, 0.719, 0.8388, 0.7308, 0.8319, 0.7259, 0.8122, 0.7042, 0.7569, 0.695, 0.7472, 0.7007, 0.7221, 0.7435, 0.7345, 0.7423, 0.715, 0.7551, 0.7075, 0.8419, 0.6924, 0.8188, 0.684, 0.825, 0.6719, 0.692, 0.9422, 0.7027, 0.9344, 0.7048, 0.911, 0.6962, 0.8437, 0.6963, 0.8139, 0.7085, 0.8123, 0.7689, 0.7003, 0.7689, 0.6768, 0.7817, 0.6768, 0.684, 0.7233, 0.6712, 0.7229, 0.6721, 0.6932, 0.6849, 0.6936, 0.6721, 0.6932, 0.6797, 0.6502, 0.7817, 0.6768, 0.7689, 0.6768, 0.7753, 0.6424, 0.7085, 0.8123, 0.6963, 0.8139, 0.726, 0.7819, 0.6925, 0.9124, 0.7048, 0.911, 0.7228, 0.8809, 0.9056, 0.6863, 0.9117, 0.6741, 0.8885, 0.6512, 0.7293, 0.9091, 0.714, 0.9077, 0.7435, 0.8856, 0.8083, 0.715, 0.7955, 0.7075, 0.8066, 0.6823, 0.6546, 0.7207, 0.646, 0.7309, 0.6263, 0.6971, 0.7108, 0.8144, 0.7259, 0.8122, 0.7343, 0.786, 0.7087, 0.7327, 0.7007, 0.7221, 0.7303, 0.7002, 0.7551, 0.7075, 0.7423, 0.715, 0.744, 0.6823, 0.825, 0.6719, 0.8188, 0.684, 0.802, 0.6487, 0.953, 0.8699, 0.9827, 0.8772, 0.9383, 0.8384, 0.8059, 0.9529, 0.7982, 0.9926, 0.7582, 0.9479, 0.8864, 0.8337, 0.8846, 0.8722, 0.8406, 0.8334, 0.8695, 0.7574, 0.8864, 0.8337, 0.8298, 0.7494, 0.6631, 0.9438, 0.6631, 0.9744, 0.6285, 0.9438, 0.6916, 0.7887, 0.6876, 0.8591, 0.6597, 0.7878, 0.6741, 0.9427, 0.6263, 0.9414, 0.6876, 0.8591, 0.7906, 0.868, 0.8059, 0.9529, 0.7623, 0.8699, 0.9383, 0.8384, 0.9841, 0.8368, 0.9184, 0.7484, 0.6263, 0.9414, 0.6741, 0.9427, 0.6277, 0.976, 0.7172, 0.9675, 0.7443, 0.9671, 0.692, 0.9422, 0.8827, 0.7166, 0.8695, 0.7574, 0.8759, 0.6961, 0.7906, 0.868, 0.7623, 0.8699, 0.7913, 0.8271, 0.9184, 0.7484, 0.9542, 0.7559, 0.9629, 0.6977, 0.7932, 0.7703, 0.7868, 0.7987, 0.7574, 0.7703, 0.9009, 0.6944, 0.8827, 0.7166, 0.8806, 0.6735, 0.7913, 0.8271, 0.7593, 0.8271, 0.7868, 0.7987, 0.9629, 0.6977, 0.9699, 0.7182, 0.9674, 0.6751, 0.6587, 0.7461, 0.649, 0.7553, 0.6546, 0.7207, 0.7068, 0.8358, 0.749, 0.8677, 0.6962, 0.8437, 0.7817, 0.7003, 0.7865, 0.753, 0.7689, 0.7003, 0.684, 0.7233, 0.6877, 0.7589, 0.6712, 0.7229, 0.7294, 0.9294, 0.7493, 0.9467, 0.7162, 0.9334, 0.7277, 0.8495, 0.7542, 0.8441, 0.719, 0.8388, 0.7932, 0.7703, 0.7574, 0.7703, 0.7865, 0.753, 0.6916, 0.7887, 0.6597, 0.7878, 0.6877, 0.7589, 0.8083, 0.715, 0.8071, 0.7345, 0.7955, 0.7075, 0.7042, 0.7569, 0.6916, 0.7887, 0.695, 0.7472, 0.7641, 0.753, 0.7574, 0.7703, 0.7567, 0.7277, 0.8428, 0.68, 0.8806, 0.6735, 0.8419, 0.6924, 0.7294, 0.9294, 0.7162, 0.9334, 0.7293, 0.9091, 0.8071, 0.7345, 0.7932, 0.7703, 0.7939, 0.7277, 0.6653, 0.7582, 0.6597, 0.7878, 0.6587, 0.7461, 0.9629, 0.6977, 0.9674, 0.6751, 0.9288, 0.6944, 0.9056, 0.6863, 0.9288, 0.6944, 0.9117, 0.6741, 0.7108, 0.8144, 0.719, 0.8388, 0.7259, 0.8122, 0.7087, 0.7327, 0.7042, 0.7569, 0.7007, 0.7221, 0.7567, 0.7277, 0.7435, 0.7345, 0.7551, 0.7075, 0.8428, 0.68, 0.8419, 0.6924, 0.825, 0.6719, 0.6925, 0.9124, 0.692, 0.9422, 0.7048, 0.911, 0.7068, 0.8358, 0.6962, 0.8437, 0.7085, 0.8123, 0.7817, 0.7003, 0.7689, 0.7003, 0.7817, 0.6768, 0.6849, 0.6936, 0.684, 0.7233, 0.6721, 0.6932])
me_armright.materials.append(mat_chupacabra)
me_armright.use_remesh_preserve_volume = False
me_armright.use_remesh_preserve_attributes = False
me_armright.use_mirror_vertex_groups = False
me_armright.update()
me_legright = bpy.data.meshes.new('LegRight')
me_legright.from_pydata([(0.07974, -0.1508, -0.03343), (0.09241, 0.02908, -0.09056), (-0.08346, 0.05533, -0.08426), (-0.0899, -0.1245, -0.02008), (0.08884, -0.02701, 0.07662), (0.09281, 0.0876, 0.05549), (-0.002332, 0.0876, 0.03905), (-0.02433, -0.02716, 0.07342), (-0.04754, -0.2537, -0.2456), (-0.01906, -0.09217, -0.2377), (-0.132, -0.06592, -0.2377), (-0.1604, -0.2275, -0.2456), (-0.02922, -0.09582, -0.3461), (0.004975, -0.06388, -0.2805), (-0.1079, -0.03762, -0.2805), (-0.1421, -0.06957, -0.3461), (-0.02314, -0.02824, -0.4547), (-0.001251, 0.09589, -0.4598), (-0.08437, 0.1169, -0.4598), (-0.1063, -0.007237, -0.4547), (-0.006036, -0.03259, -0.5561), (-0.01516, 0.1695, -0.556), (-0.04621, 0.1826, -0.556), (-0.1249, -0.01159, -0.5561), (-0.05377, -0.1323, -0.4461), (-0.1131, -0.1155, -0.4461), (-0.07017, -0.2253, -0.5563), (-0.1295, -0.2085, -0.5563)], [], [(5, 1, 0), (5, 6, 2), (6, 7, 3), (2, 3, 11), (3, 7, 4), (7, 6, 5), (8, 12, 15), (0, 8, 11), (1, 2, 10), (1, 9, 8), (15, 12, 16), (11, 15, 14), (10, 14, 13), (8, 9, 13), (16, 20, 26), (15, 19, 18), (13, 14, 18), (12, 13, 17), (20, 21, 22), (19, 23, 22), (17, 18, 22), (16, 17, 21), (25, 24, 26), (19, 25, 27), (23, 27, 26), (19, 16, 24), (4, 5, 0), (1, 5, 2), (2, 6, 3), (10, 2, 11), (0, 3, 4), (4, 7, 5), (11, 8, 15), (3, 0, 11), (9, 1, 10), (0, 1, 8), (19, 15, 16), (10, 11, 14), (9, 10, 13), (12, 8, 13), (24, 16, 26), (14, 15, 18), (17, 13, 18), (16, 12, 17), (23, 20, 22), (18, 19, 22), (21, 17, 22), (20, 16, 21), (27, 25, 26), (23, 19, 27), (20, 23, 26), (25, 19, 24)])
_uv = me_legright.uv_layers.new(name='UVMap')
_uv.uv.foreach_set('vector', [0.9327, 0.5452, 0.9196, 0.508, 0.8739, 0.5204, 0.7445, 0.576, 0.7212, 0.5696, 0.7043, 0.5357, 0.8227, 0.5387, 0.7931, 0.5462, 0.7664, 0.5198, 0.811, 0.5026, 0.7664, 0.5198, 0.7378, 0.4619, 0.6777, 0.5875, 0.6658, 0.6232, 0.6378, 0.6275, 0.7931, 0.5462, 0.8227, 0.5387, 0.8317, 0.5611, 0.6599, 0.5239, 0.6644, 0.477, 0.6934, 0.477, 0.6346, 0.5861, 0.6599, 0.5239, 0.6889, 0.5239, 0.7489, 0.5368, 0.7043, 0.5357, 0.6994, 0.4854, 0.9196, 0.508, 0.8873, 0.4631, 0.8464, 0.4591, 0.6934, 0.477, 0.6644, 0.477, 0.6668, 0.445, 0.7378, 0.4619, 0.7763, 0.4348, 0.7869, 0.452, 0.6994, 0.4854, 0.7037, 0.4719, 0.7327, 0.4718, 0.8464, 0.4591, 0.8873, 0.4631, 0.8959, 0.4518, 0.9035, 0.407, 0.9022, 0.3813, 0.8515, 0.3844, 0.7763, 0.4348, 0.7937, 0.4072, 0.8253, 0.4064, 0.7327, 0.4718, 0.7037, 0.4719, 0.7006, 0.4124, 0.8863, 0.4341, 0.8959, 0.4518, 0.9351, 0.4061, 0.9333, 0.4716, 0.9473, 0.4229, 0.9556, 0.4215, 0.7937, 0.4072, 0.791, 0.3815, 0.8435, 0.3817, 0.722, 0.4126, 0.7006, 0.4124, 0.7061, 0.3822, 0.9035, 0.407, 0.9351, 0.4061, 0.9529, 0.3813, 0.683, 0.4181, 0.6676, 0.4178, 0.6659, 0.3814, 0.7937, 0.4072, 0.7667, 0.4107, 0.7418, 0.3842, 0.9635, 0.4734, 0.9532, 0.5216, 0.9378, 0.5223, 0.6883, 0.4448, 0.6668, 0.445, 0.6676, 0.4178, 0.9038, 0.5493, 0.9327, 0.5452, 0.8739, 0.5204, 0.7489, 0.5368, 0.7445, 0.576, 0.7043, 0.5357, 0.811, 0.5026, 0.8227, 0.5387, 0.7664, 0.5198, 0.7789, 0.4637, 0.811, 0.5026, 0.7378, 0.4619, 0.6346, 0.5861, 0.6777, 0.5875, 0.6378, 0.6275, 0.8046, 0.5722, 0.7931, 0.5462, 0.8317, 0.5611, 0.6889, 0.5239, 0.6599, 0.5239, 0.6934, 0.477, 0.6777, 0.5875, 0.6346, 0.5861, 0.6889, 0.5239, 0.7285, 0.4854, 0.7489, 0.5368, 0.6994, 0.4854, 0.8739, 0.5204, 0.9196, 0.508, 0.8464, 0.4591, 0.6883, 0.4448, 0.6934, 0.477, 0.6668, 0.445, 0.7789, 0.4637, 0.7378, 0.4619, 0.7869, 0.452, 0.7285, 0.4854, 0.6994, 0.4854, 0.7327, 0.4718, 0.8863, 0.4341, 0.8464, 0.4591, 0.8959, 0.4518, 0.8765, 0.4108, 0.9035, 0.407, 0.8515, 0.3844, 0.7869, 0.452, 0.7763, 0.4348, 0.8253, 0.4064, 0.722, 0.4126, 0.7327, 0.4718, 0.7006, 0.4124, 0.9035, 0.407, 0.8863, 0.4341, 0.9351, 0.4061, 0.9635, 0.4734, 0.9333, 0.4716, 0.9556, 0.4215, 0.8253, 0.4064, 0.7937, 0.4072, 0.8435, 0.3817, 0.7145, 0.383, 0.722, 0.4126, 0.7061, 0.3822, 0.9022, 0.3813, 0.9035, 0.407, 0.9529, 0.3813, 0.6813, 0.3817, 0.683, 0.4181, 0.6659, 0.3814, 0.791, 0.3815, 0.7937, 0.4072, 0.7418, 0.3842, 0.9333, 0.4716, 0.9635, 0.4734, 0.9378, 0.5223, 0.683, 0.4181, 0.6883, 0.4448, 0.6676, 0.4178])
me_legright.materials.append(mat_chupacabra)
me_legright.use_remesh_preserve_volume = False
me_legright.use_remesh_preserve_attributes = False
me_legright.use_mirror_vertex_groups = False
me_legright.update()
me_legleft = bpy.data.meshes.new('LegLeft')
me_legleft.from_pydata([(-0.07974, -0.1508, -0.03342), (-0.09241, 0.02908, -0.09056), (0.08346, 0.05533, -0.08426), (0.0899, -0.1245, -0.02008), (-0.08884, -0.02701, 0.07662), (-0.09281, 0.0876, 0.05549), (0.002332, 0.0876, 0.03905), (0.02433, -0.02716, 0.07342), (0.04754, -0.2537, -0.2456), (0.01906, -0.09217, -0.2377), (0.132, -0.06592, -0.2377), (0.1604, -0.2275, -0.2456), (0.02922, -0.09582, -0.3461), (-0.004975, -0.06388, -0.2805), (0.1079, -0.03762, -0.2805), (0.1421, -0.06957, -0.3461), (0.02314, -0.02824, -0.4547), (0.001251, 0.09589, -0.4598), (0.08437, 0.1169, -0.4598), (0.1063, -0.007237, -0.4547), (0.006036, -0.03259, -0.5561), (0.01516, 0.1695, -0.556), (0.04621, 0.1826, -0.556), (0.1249, -0.01159, -0.5561), (0.05377, -0.1323, -0.4461), (0.1131, -0.1155, -0.4461), (0.07017, -0.2253, -0.5563), (0.1295, -0.2085, -0.5563)], [], [(5, 1, 0), (5, 6, 2), (6, 7, 3), (2, 3, 11), (3, 7, 4), (7, 6, 5), (8, 12, 15), (0, 8, 11), (1, 2, 10), (1, 9, 8), (15, 12, 16), (11, 15, 14), (10, 14, 13), (8, 9, 13), (16, 20, 26), (15, 19, 18), (13, 14, 18), (12, 13, 17), (20, 21, 22), (19, 23, 22), (17, 18, 22), (16, 17, 21), (25, 24, 26), (19, 25, 27), (23, 27, 26), (19, 16, 24), (4, 5, 0), (1, 5, 2), (2, 6, 3), (10, 2, 11), (0, 3, 4), (4, 7, 5), (11, 8, 15), (3, 0, 11), (9, 1, 10), (0, 1, 8), (19, 15, 16), (10, 11, 14), (9, 10, 13), (12, 8, 13), (24, 16, 26), (14, 15, 18), (17, 13, 18), (16, 12, 17), (23, 20, 22), (18, 19, 22), (21, 17, 22), (20, 16, 21), (27, 25, 26), (23, 19, 27), (20, 23, 26), (25, 19, 24)])
_uv = me_legleft.uv_layers.new(name='UVMap')
_uv.uv.foreach_set('vector', [0.9327, 0.5452, 0.9196, 0.508, 0.8739, 0.5204, 0.7445, 0.576, 0.7212, 0.5696, 0.7043, 0.5357, 0.8227, 0.5387, 0.7931, 0.5462, 0.7664, 0.5198, 0.811, 0.5026, 0.7664, 0.5198, 0.7378, 0.4619, 0.6777, 0.5875, 0.6658, 0.6232, 0.6378, 0.6275, 0.7931, 0.5462, 0.8227, 0.5387, 0.8317, 0.5611, 0.6599, 0.5239, 0.6644, 0.477, 0.6934, 0.477, 0.6346, 0.5861, 0.6599, 0.5239, 0.6889, 0.5239, 0.7489, 0.5368, 0.7043, 0.5357, 0.6994, 0.4854, 0.9196, 0.508, 0.8873, 0.4631, 0.8464, 0.4591, 0.6934, 0.477, 0.6644, 0.477, 0.6668, 0.445, 0.7378, 0.4619, 0.7763, 0.4348, 0.7869, 0.452, 0.6994, 0.4854, 0.7037, 0.4719, 0.7327, 0.4718, 0.8464, 0.4591, 0.8873, 0.4631, 0.8959, 0.4518, 0.9035, 0.407, 0.9022, 0.3813, 0.8515, 0.3844, 0.7763, 0.4348, 0.7937, 0.4072, 0.8253, 0.4064, 0.7327, 0.4718, 0.7037, 0.4719, 0.7006, 0.4124, 0.8863, 0.4341, 0.8959, 0.4518, 0.9351, 0.4061, 0.9333, 0.4716, 0.9473, 0.4229, 0.9556, 0.4215, 0.7937, 0.4072, 0.791, 0.3815, 0.8435, 0.3817, 0.722, 0.4126, 0.7006, 0.4124, 0.7061, 0.3822, 0.9035, 0.407, 0.9351, 0.4061, 0.9529, 0.3813, 0.683, 0.4181, 0.6676, 0.4178, 0.6659, 0.3814, 0.7937, 0.4072, 0.7667, 0.4107, 0.7418, 0.3842, 0.9635, 0.4734, 0.9532, 0.5216, 0.9378, 0.5223, 0.6883, 0.4448, 0.6668, 0.445, 0.6676, 0.4178, 0.9038, 0.5493, 0.9327, 0.5452, 0.8739, 0.5204, 0.7489, 0.5368, 0.7445, 0.576, 0.7043, 0.5357, 0.811, 0.5026, 0.8227, 0.5387, 0.7664, 0.5198, 0.7789, 0.4637, 0.811, 0.5026, 0.7378, 0.4619, 0.6346, 0.5861, 0.6777, 0.5875, 0.6378, 0.6275, 0.8046, 0.5722, 0.7931, 0.5462, 0.8317, 0.5611, 0.6889, 0.5239, 0.6599, 0.5239, 0.6934, 0.477, 0.6777, 0.5875, 0.6346, 0.5861, 0.6889, 0.5239, 0.7285, 0.4854, 0.7489, 0.5368, 0.6994, 0.4854, 0.8739, 0.5204, 0.9196, 0.508, 0.8464, 0.4591, 0.6883, 0.4448, 0.6934, 0.477, 0.6668, 0.445, 0.7789, 0.4637, 0.7378, 0.4619, 0.7869, 0.452, 0.7285, 0.4854, 0.6994, 0.4854, 0.7327, 0.4718, 0.8863, 0.4341, 0.8464, 0.4591, 0.8959, 0.4518, 0.8765, 0.4108, 0.9035, 0.407, 0.8515, 0.3844, 0.7869, 0.452, 0.7763, 0.4348, 0.8253, 0.4064, 0.722, 0.4126, 0.7327, 0.4718, 0.7006, 0.4124, 0.9035, 0.407, 0.8863, 0.4341, 0.9351, 0.4061, 0.9635, 0.4734, 0.9333, 0.4716, 0.9556, 0.4215, 0.8253, 0.4064, 0.7937, 0.4072, 0.8435, 0.3817, 0.7145, 0.383, 0.722, 0.4126, 0.7061, 0.3822, 0.9022, 0.3813, 0.9035, 0.407, 0.9529, 0.3813, 0.6813, 0.3817, 0.683, 0.4181, 0.6659, 0.3814, 0.791, 0.3815, 0.7937, 0.4072, 0.7418, 0.3842, 0.9333, 0.4716, 0.9635, 0.4734, 0.9378, 0.5223, 0.683, 0.4181, 0.6883, 0.4448, 0.6676, 0.4178])
me_legleft.materials.append(mat_chupacabra)
me_legleft.use_remesh_preserve_volume = False
me_legleft.use_remesh_preserve_attributes = False
me_legleft.use_mirror_vertex_groups = False
me_legleft.update()
me_head = bpy.data.meshes.new('Head')
me_head.from_pydata([(-0.3168, -0.1985, -0.2042), (-0.288, 0.006884, -0.1801), (0.288, 0.006884, -0.1801), (0.3168, -0.1985, -0.2042), (-0.3168, -0.1625, 0.2458), (-0.288, 0.1001, 0.1676), (0.288, 0.1001, 0.1676), (0.3168, -0.1625, 0.2458), (-0.2281, -0.6036, -0.1792), (0.2281, -0.6036, -0.1792), (-0.2281, -0.582, 0.09082), (0.2281, -0.582, 0.09082), (-0.1369, -0.7791, -0.1953), (0.1369, -0.7791, -0.1953), (-0.1369, -0.8358, -0.04301), (0.1369, -0.8358, -0.04301)], [], [(11, 10, 14, 15), (15, 14, 12, 13), (4, 5, 1, 0), (10, 4, 0, 8), (7, 4, 10, 11), (0, 1, 2, 3), (0, 3, 9, 8), (2, 6, 7, 3), (3, 7, 11, 9), (7, 6, 5, 4), (9, 11, 15, 13), (14, 10, 8, 12), (8, 9, 13, 12), (5, 6, 2, 1)])
_k = {(0, 8): 0.8, (3, 9): 0.8, (12, 13): 0.8, (8, 12): 0.8, (9, 13): 0.8}
me_head.attributes.new('crease_edge', 'FLOAT', 'EDGE').data.foreach_set('value', [_k.get((min(e.vertices), max(e.vertices)), 0.0) for e in me_head.edges])
_uv = me_head.uv_layers.new(name='UVMap')
_uv.uv.foreach_set('vector', [0.1255, 0.4851, 0.1255, 0.5882, 0.06066, 0.5676, 0.06066, 0.5058, 0.06066, 0.5058, 0.06066, 0.5676, 0.02394, 0.5676, 0.02394, 0.5058, 0.3705, 0.4556, 0.4306, 0.4394, 0.4115, 0.3603, 0.3647, 0.3538, 0.2744, 0.4185, 0.3705, 0.4556, 0.3647, 0.3538, 0.2709, 0.3574, 0.2265, 0.4651, 0.2265, 0.6083, 0.1255, 0.5882, 0.1255, 0.4851, 0.1538, 0.3128, 0.2005, 0.3193, 0.2005, 0.4494, 0.1538, 0.456, 0.1538, 0.3128, 0.1538, 0.456, 0.06209, 0.4359, 0.06209, 0.3328, 0.4115, 0.3602, 0.4305, 0.4393, 0.3704, 0.4555, 0.3647, 0.3537, 0.3647, 0.3537, 0.3704, 0.4555, 0.2743, 0.4184, 0.2709, 0.3573, 0.2265, 0.4651, 0.2885, 0.4716, 0.2885, 0.6018, 0.2265, 0.6083, 0.2709, 0.3573, 0.2743, 0.4184, 0.2137, 0.3875, 0.2263, 0.3529, 0.2138, 0.3877, 0.2744, 0.4185, 0.2709, 0.3574, 0.2263, 0.3531, 0.06209, 0.3328, 0.06209, 0.4359, 0.02226, 0.4153, 0.02226, 0.3534, 0.2974, 0.6009, 0.2974, 0.4707, 0.3787, 0.4707, 0.3787, 0.6009])
me_head.materials.append(mat_chupacabra)
me_head.use_remesh_preserve_volume = False
me_head.use_remesh_preserve_attributes = False
me_head.use_mirror_vertex_groups = False
me_head.update()
me_mouth = bpy.data.meshes.new('Mouth')
me_mouth.from_pydata([(-0.1996, -0.1612, -0.1627), (-0.2218, 0.01001, -0.07541), (0.2218, 0.01001, -0.07541), (0.1996, -0.1612, -0.1627), (-0.1996, -0.1738, -0.01922), (-0.2218, -0.002539, 0.06804), (0.2218, -0.002539, 0.06804), (0.1996, -0.1738, -0.01922), (-0.1331, -0.3413, -0.1495), (0.1331, -0.3413, -0.1495), (-0.1331, -0.3488, -0.06344), (0.1331, -0.3488, -0.06344), (-0.06653, 0.08945, -0.05401), (0.06653, 0.08945, -0.05401), (-0.06653, 0.07941, 0.06075), (0.06653, 0.07941, 0.06075)], [], [(2, 6, 7, 3), (1, 12, 13), (4, 5, 1, 0), (3, 7, 11, 9), (0, 1, 2, 3), (14, 15, 13, 12), (0, 3, 9, 8), (4, 0, 8, 10), (7, 4, 10, 11), (15, 6, 2, 13), (12, 1, 5, 14), (6, 15, 14), (7, 6, 5, 4), (2, 1, 13), (5, 6, 14), (11, 10, 8, 9)])
_k = {(4, 5): 1.0, (6, 7): 1.0, (10, 11): 1.0, (7, 11): 1.0, (4, 10): 1.0}
me_mouth.attributes.new('crease_edge', 'FLOAT', 'EDGE').data.foreach_set('value', [_k.get((min(e.vertices), max(e.vertices)), 0.0) for e in me_mouth.edges])
_uv = me_mouth.uv_layers.new(name='UVMap')
_uv.uv.foreach_set('vector', [0.1046, 0.1569, 0.1087, 0.1883, 0.06296, 0.1783, 0.05889, 0.1468, 0.229, 0.1916, 0.2727, 0.1727, 0.306, 0.1741, 0.06296, 0.1783, 0.1087, 0.1883, 0.1046, 0.1568, 0.05885, 0.1468, 0.05889, 0.1468, 0.06296, 0.1783, 0.01522, 0.178, 0.01278, 0.1592, 0.2344, 0.2376, 0.229, 0.1916, 0.3496, 0.1933, 0.343, 0.239, 0.2697, 0.1476, 0.3104, 0.1476, 0.306, 0.1741, 0.2727, 0.1727, 0.2344, 0.2376, 0.343, 0.239, 0.3243, 0.2823, 0.2519, 0.2814, 0.06296, 0.1783, 0.05885, 0.1468, 0.01276, 0.1592, 0.01523, 0.1781, 0.2251, 0.2107, 0.1152, 0.2107, 0.1335, 0.1666, 0.2068, 0.1666, 0.3104, 0.1476, 0.3604, 0.1603, 0.3496, 0.1933, 0.306, 0.1741, 0.2727, 0.1727, 0.229, 0.1916, 0.2187, 0.1571, 0.2697, 0.1476, 0.2312, 0.2571, 0.1885, 0.2772, 0.1518, 0.2772, 0.2251, 0.2107, 0.2312, 0.2571, 0.1091, 0.2571, 0.1152, 0.2107, 0.3496, 0.1933, 0.229, 0.1916, 0.306, 0.1741, 0.1091, 0.2571, 0.2312, 0.2571, 0.1518, 0.2772, 0.2068, 0.1666, 0.1335, 0.1666, 0.1335, 0.1476, 0.2068, 0.1476])
me_mouth.materials.append(mat_chupacabra)
me_mouth.use_remesh_preserve_volume = False
me_mouth.use_remesh_preserve_attributes = False
me_mouth.use_mirror_vertex_groups = False
me_mouth.update()

# ---- objects
ob_body = bpy.data.objects.new('Body', me_body)
ob_tailright = bpy.data.objects.new('TailRight', me_tailright)
ob_tailleft = bpy.data.objects.new('TailLeft', me_tailleft)
ob_armleft = bpy.data.objects.new('ArmLeft', me_armleft)
ob_armright = bpy.data.objects.new('ArmRight', me_armright)
ob_legright = bpy.data.objects.new('LegRight', me_legright)
ob_legleft = bpy.data.objects.new('LegLeft', me_legleft)
ob_head = bpy.data.objects.new('Head', me_head)
ob_mouth = bpy.data.objects.new('Mouth', me_mouth)

# ---- transforms, parenting, visibility, modifiers, constraints
ob_body.location = (0.0, 0.0, 0.7)
ob_body.lineart.crease_threshold = 0.0
_m = ob_body.modifiers.new('Subsurf', 'SUBSURF')
_m.uv_smooth = 'PRESERVE_CORNERS'
_m.quality = 1
_m.render_levels = 1
_m.show_only_control_edges = False
ob_tailright.parent = ob_body
ob_tailright.matrix_parent_inverse = Matrix(((1.0, 0.0, 0.0, 0.0), (0.0, 1.0, 0.0, 0.0), (0.0, 0.0, 1.0, -0.7), (0.0, 0.0, 0.0, 1.0)))
ob_tailright.location = (-0.12, 0.74, 0.5)
ob_tailright.lineart.crease_threshold = 0.0
_m = ob_tailright.modifiers.new('Subsurf', 'SUBSURF')
_m.uv_smooth = 'PRESERVE_CORNERS'
_m.quality = 1
_m.render_levels = 1
_m.show_only_control_edges = False
ob_tailleft.parent = ob_body
ob_tailleft.matrix_parent_inverse = Matrix(((1.0, 0.0, 0.0, 0.0), (0.0, 1.0, 0.0, 0.0), (0.0, 0.0, 1.0, -0.7), (0.0, 0.0, 0.0, 1.0)))
ob_tailleft.location = (0.12, 0.74, 0.5)
ob_tailleft.lineart.crease_threshold = 0.0
_m = ob_tailleft.modifiers.new('Subsurf', 'SUBSURF')
_m.uv_smooth = 'PRESERVE_CORNERS'
_m.quality = 1
_m.render_levels = 1
_m.show_only_control_edges = False
ob_armleft.parent = ob_body
ob_armleft.matrix_parent_inverse = Matrix(((1.0, 0.0, 0.0, 0.0), (0.0, 1.0, 0.0, 0.0), (0.0, 0.0, 1.0, -0.7), (0.0, 0.0, 0.0, 1.0)))
ob_armleft.location = (0.39, -0.12, 0.7)
ob_armleft.lineart.crease_threshold = 0.0
_m = ob_armleft.modifiers.new('Subsurf', 'SUBSURF')
_m.uv_smooth = 'PRESERVE_CORNERS'
_m.quality = 1
_m.render_levels = 1
_m.show_only_control_edges = False
ob_armright.parent = ob_body
ob_armright.matrix_parent_inverse = Matrix(((1.0, 0.0, 0.0, 0.0), (0.0, 1.0, 0.0, 0.0), (0.0, 0.0, 1.0, -0.7), (0.0, 0.0, 0.0, 1.0)))
ob_armright.location = (-0.39, -0.12, 0.7)
ob_armright.lineart.crease_threshold = 0.0
_m = ob_armright.modifiers.new('Subsurf', 'SUBSURF')
_m.uv_smooth = 'PRESERVE_CORNERS'
_m.quality = 1
_m.render_levels = 1
_m.show_only_control_edges = False
ob_legright.parent = ob_body
ob_legright.matrix_parent_inverse = Matrix(((1.0, 0.0, 0.0, 0.0), (0.0, 1.0, 0.0, 0.0), (0.0, 0.0, 1.0, -0.7), (0.0, 0.0, 0.0, 1.0)))
ob_legright.location = (-0.25, 0.5, 0.55)
ob_legright.lineart.crease_threshold = 0.0
_m = ob_legright.modifiers.new('Subsurf', 'SUBSURF')
_m.uv_smooth = 'PRESERVE_CORNERS'
_m.quality = 1
_m.render_levels = 1
_m.show_only_control_edges = False
ob_legleft.parent = ob_body
ob_legleft.matrix_parent_inverse = Matrix(((1.0, 0.0, 0.0, 0.0), (0.0, 1.0, 0.0, 0.0), (0.0, 0.0, 1.0, -0.7), (0.0, 0.0, 0.0, 1.0)))
ob_legleft.location = (0.25, 0.5, 0.55)
ob_legleft.lineart.crease_threshold = 0.0
_m = ob_legleft.modifiers.new('Subsurf', 'SUBSURF')
_m.uv_smooth = 'PRESERVE_CORNERS'
_m.quality = 1
_m.render_levels = 1
_m.show_only_control_edges = False
ob_head.parent = ob_body
ob_head.matrix_parent_inverse = Matrix(((1.0, 0.0, 0.0, 0.0), (0.0, 1.0, 0.0, 0.0), (0.0, 0.0, 1.0, -0.7), (0.0, 0.0, 0.0, 1.0)))
ob_head.location = (0.0, -0.39, 0.81)
ob_head.lineart.crease_threshold = 0.0
_m = ob_head.modifiers.new('Subsurf', 'SUBSURF')
_m.uv_smooth = 'PRESERVE_CORNERS'
_m.quality = 1
_m.render_levels = 1
_m.show_only_control_edges = False
ob_mouth.parent = ob_head
ob_mouth.matrix_parent_inverse = Matrix(((1.0, 0.0, 0.0, 0.0), (0.0, 1.0, 0.0, 0.39), (0.0, 0.0, 1.0, -0.81), (0.0, 0.0, 0.0, 1.0)))
ob_mouth.location = (0.0, -0.8, 0.65)
ob_mouth.lineart.crease_threshold = 0.0
_m = ob_mouth.modifiers.new('Subsurf', 'SUBSURF')
_m.uv_smooth = 'PRESERVE_CORNERS'
_m.quality = 1
_m.render_levels = 1
_m.show_only_control_edges = False

# ---- collection membership
col_collection_1.objects.link(ob_body)
col_collection_1.objects.link(ob_tailright)
col_collection_1.objects.link(ob_tailleft)
col_collection_1.objects.link(ob_armleft)
col_collection_1.objects.link(ob_armright)
col_collection_1.objects.link(ob_legright)
col_collection_1.objects.link(ob_legleft)
col_collection_1.objects.link(ob_head)
col_collection_1.objects.link(ob_mouth)

# ---- scene / render settings (as saved in the file)
scene.frame_start = 1; scene.frame_end = 250; scene.frame_set(1)
scene.render.engine = 'BLENDER_EEVEE_NEXT'
scene.render.resolution_percentage = 50
scene.render.dither_intensity = 0.0
scene.cycles.use_denoising = False
scene.cycles.samples = 10
scene.cycles.sampling_pattern = 'TABULATED_SOBOL'
scene.cycles.light_sampling_threshold = 0.0
scene.cycles.use_adaptive_sampling = False
scene.cycles.use_light_tree = False
scene.cycles.blur_glossy = 0.0
scene.cycles.volume_bounces = 1
scene.cycles.pixel_filter_type = 'GAUSSIAN'
scene.cycles.sample_clamp_indirect = 0.0
scene.view_settings.view_transform = 'Standard'
bpy.context.view_layer.update()

# ---- added for rendering (the .blend has no active camera and no usable light): camera, sun
cam_auto = bpy.data.cameras.new('AutoCamera')
cam_auto.lens = 50.0
cam_auto.sensor_width = 36.0
cam_auto.clip_end = 1000.0
ob_auto_camera = bpy.data.objects.new('AutoCamera', cam_auto)
scene.collection.objects.link(ob_auto_camera)
ob_auto_camera.location = (3.64671, -3.93799, 3.71189)
ob_auto_camera.rotation_euler = (1.09748, -7.21219e-08, 0.694738)
scene.camera = ob_auto_camera
light_auto_sun = bpy.data.lights.new('AutoSun', 'SUN')
light_auto_sun.energy = 3.0
light_auto_sun.angle = 0.0523599
ob_auto_sun = bpy.data.objects.new('AutoSun', light_auto_sun)
scene.collection.objects.link(ob_auto_sun)
ob_auto_sun.rotation_euler = (0.872665, 0.174533, 0.523599)
bpy.context.view_layer.update()
